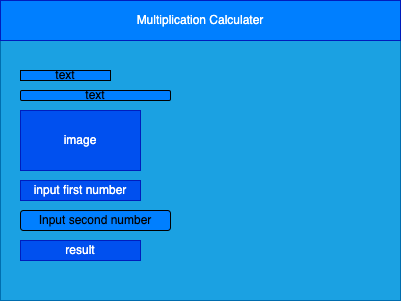

The diagram above was exported from draw.io. Its source (the exported page's mxGraphModel, read from the mxfile embedded in the PNG):
<mxGraphModel dx="1113" dy="781" grid="1" gridSize="10" guides="1" tooltips="1" connect="1" arrows="1" fold="1" page="1" pageScale="1" pageWidth="850" pageHeight="1100" math="0" shadow="0">
  <root>
    <mxCell id="0" />
    <mxCell id="1" parent="0" />
    <mxCell id="2" value="" style="rounded=0;whiteSpace=wrap;html=1;fillColor=#1ba1e2;fontColor=#ffffff;strokeColor=#006EAF;" parent="1" vertex="1">
      <mxGeometry x="80" y="80" width="400" height="300" as="geometry" />
    </mxCell>
    <mxCell id="3" value="Multiplication Calculater" style="rounded=0;whiteSpace=wrap;html=1;fillColor=#007FFF;fontColor=#ffffff;strokeColor=#001DBC;" parent="1" vertex="1">
      <mxGeometry x="80" y="80" width="400" height="40" as="geometry" />
    </mxCell>
    <mxCell id="7" value="image" style="rounded=0;whiteSpace=wrap;html=1;fillColor=#0050ef;fontColor=#ffffff;strokeColor=#001DBC;" parent="1" vertex="1">
      <mxGeometry x="100" y="190" width="120" height="60" as="geometry" />
    </mxCell>
    <mxCell id="8" value="text" style="rounded=0;whiteSpace=wrap;html=1;fillColor=#007FFF;" parent="1" vertex="1">
      <mxGeometry x="100" y="150" width="90" height="10" as="geometry" />
    </mxCell>
    <mxCell id="11" value="Input second number" style="rounded=1;whiteSpace=wrap;html=1;fillColor=#007FFF;" parent="1" vertex="1">
      <mxGeometry x="100" y="290" width="150" height="20" as="geometry" />
    </mxCell>
    <mxCell id="12" value="text" style="rounded=1;whiteSpace=wrap;html=1;fillColor=#007FFF;" parent="1" vertex="1">
      <mxGeometry x="100" y="170" width="150" height="10" as="geometry" />
    </mxCell>
    <mxCell id="13" value="input first number" style="rounded=0;whiteSpace=wrap;html=1;fillColor=#0050ef;fontColor=#ffffff;strokeColor=#001DBC;" vertex="1" parent="1">
      <mxGeometry x="100" y="260" width="120" height="20" as="geometry" />
    </mxCell>
    <mxCell id="14" value="result" style="rounded=0;whiteSpace=wrap;html=1;fillColor=#0050ef;fontColor=#ffffff;strokeColor=#001DBC;" vertex="1" parent="1">
      <mxGeometry x="100" y="320" width="120" height="20" as="geometry" />
    </mxCell>
  </root>
</mxGraphModel>